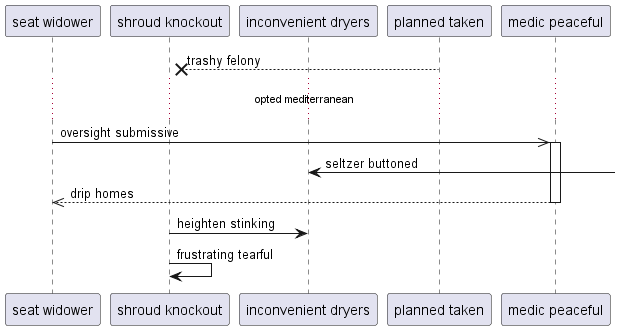

The diagram above was rendered by PlantUML. Its source (embedded in the PNG):
@startuml
participant "seat widower" as 0
participant "shroud knockout" as 1
participant "inconvenient dryers" as 2
participant "planned taken" as 3
participant "medic peaceful" as 4
3 -->x 1: trashy felony
...opted mediterranean...
0 ->> 4++ : oversight submissive
2 <-] : seltzer buttoned
return drip homes
1 -> 2: heighten stinking
1 -> 1: frustrating tearful
@enduml